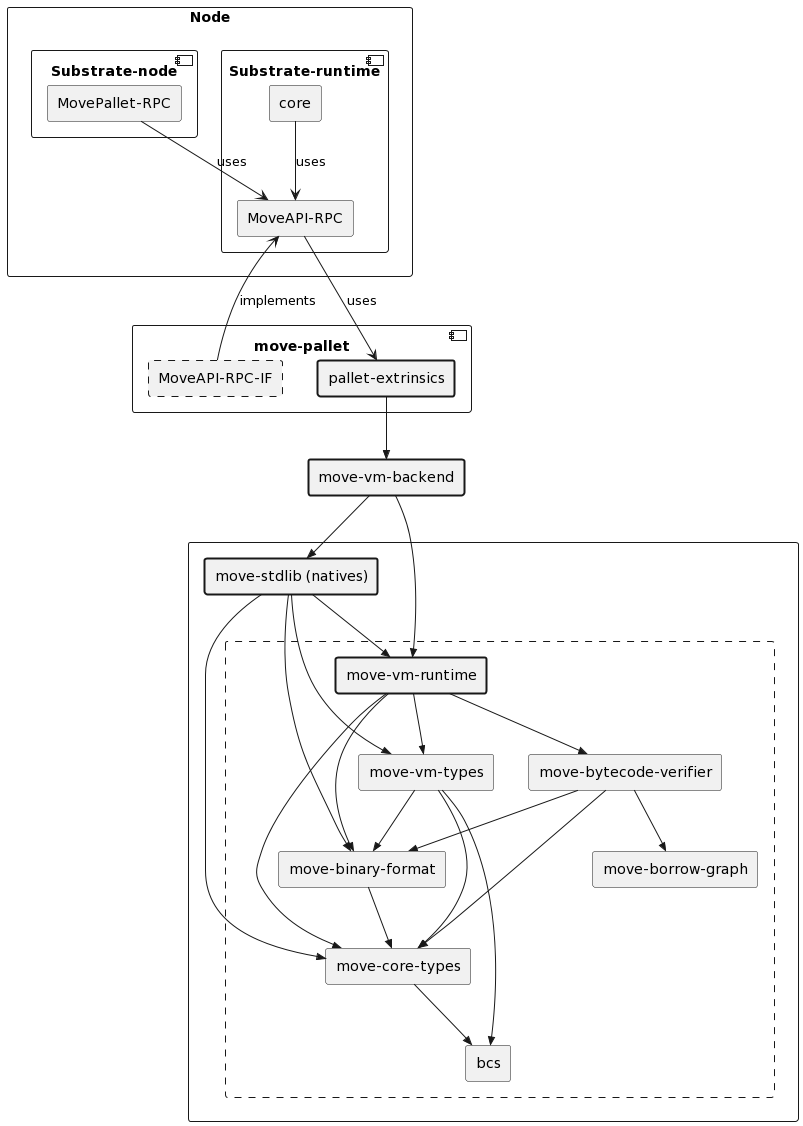

The diagram above was rendered by PlantUML. Its source (embedded in the PNG):
@startuml
rectangle Node {
  component Substrate-runtime {
    agent core
    agent "MoveAPI-RPC"

    core --> "MoveAPI-RPC" : uses
  }

  component Substrate-node {
    agent "MovePallet-RPC"
  }
}

component move-pallet {
  agent "MoveAPI-RPC-IF" #line.dashed
  agent "pallet-extrinsics" #line.bold
}

"MovePallet-RPC" --> "MoveAPI-RPC" : uses
"MoveAPI-RPC" <-- "MoveAPI-RPC-IF" : implements
"MoveAPI-RPC" --> "pallet-extrinsics" : uses

agent "move-vm-backend" #line.bold

rectangle {
  rectangle #line.dashed {
    agent "move-vm-runtime" #line.bold
    agent "move-bytecode-verifier"
    agent "move-core-types"
    agent "move-vm-types"
    agent "move-binary-format"
    agent "move-borrow-graph"
    agent "bcs"
  }
  agent "move-stdlib (natives)" #line.bold
}

"pallet-extrinsics" -->> "move-vm-backend"
"move-vm-backend" -->> "move-vm-runtime"
"move-vm-backend" -->> "move-stdlib (natives)"

"move-vm-runtime" -->> "move-bytecode-verifier"
"move-vm-runtime" -->> "move-core-types"
"move-vm-runtime" -->> "move-vm-types"
"move-vm-runtime" -->> "move-binary-format"

"move-bytecode-verifier" -->> "move-borrow-graph"
"move-bytecode-verifier" -->> "move-binary-format"
"move-bytecode-verifier" -->> "move-core-types"

"move-core-types" -->> "bcs"

"move-vm-types" -->> "move-core-types"
"move-vm-types" -->> "move-binary-format"
"move-vm-types" -->> "bcs"

"move-binary-format" -->> "move-core-types"

"move-stdlib (natives)" -->> "move-binary-format"
"move-stdlib (natives)" -->> "move-core-types"
"move-stdlib (natives)" -->> "move-vm-runtime"
"move-stdlib (natives)" -->> "move-vm-types"
@enduml